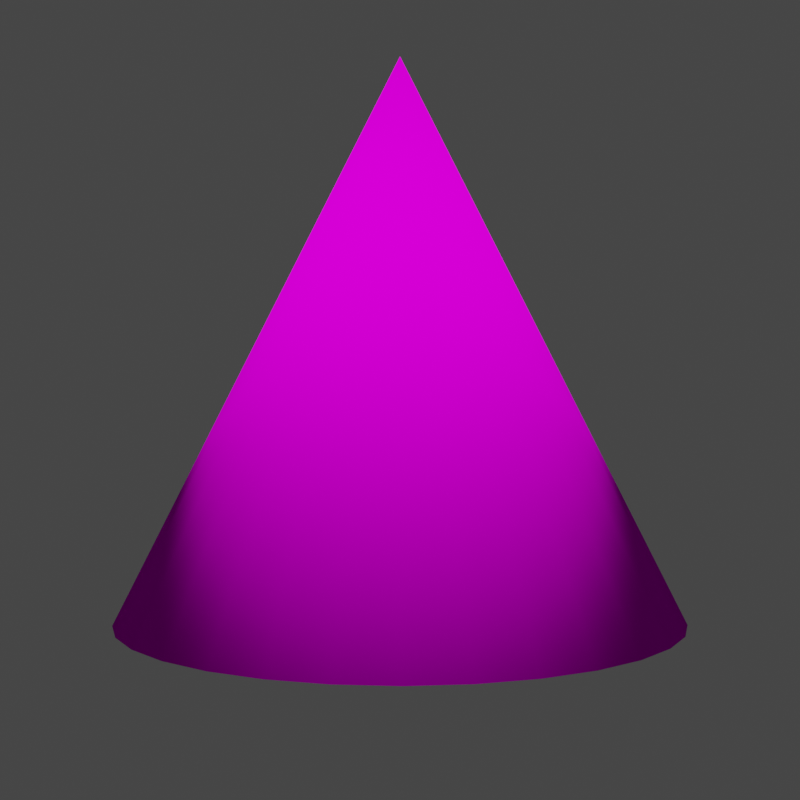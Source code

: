 # Source: cone.blend  (saved by Blender 2.83.19; exported with 4.5.12 LTS)
import bpy
from mathutils import Matrix  # noqa: F401  (used for matrix-valued properties, if any)

bpy.ops.wm.read_factory_settings(use_empty=True)
scene = bpy.context.scene
scene.name = 'Scene'

# ---- collections
col_collection = bpy.data.collections.new('Collection'); scene.collection.children.link(col_collection)

# ---- images (referenced by path relative to the original .blend; pixels are not part of the script)
import os
ASSET_DIR = os.environ.get("B2B_ASSET_DIR", "")  # directory of the original .blend (textures are referenced by path, not embedded)
HERE = os.path.dirname(os.path.abspath(__file__))  # packed textures are extracted next to this script under _unpacked/

def load_image(name, relpath, width, height, colorspace="sRGB"):
    """Load a texture the original file referenced (path relative to the .blend, or extracted next to this script)."""
    p = next((c for c in (os.path.join(HERE, relpath), os.path.join(ASSET_DIR, relpath)) if relpath and os.path.exists(c)), "")
    if p:
        img = bpy.data.images.load(p, check_existing=True)
        img.name = name
    else:  # same state as the original file: an image datablock whose file is absent (Cycles renders it pink)
        img = bpy.data.images.new(name, width, height)
        img.source = "FILE"
        img.filepath = "//" + (relpath or name)
    img.colorspace_settings.name = colorspace
    return img
img_texture = load_image('texture', 'job1_texture.image', 1024, 1024, 'sRGB')

# ---- materials (node trees are filled in below, after node groups)
mat_material_001 = bpy.data.materials.new('Material.001')
mat_material_001.use_transparent_shadow = False

# ---- material node trees
mat_material_001.use_nodes = True; mat_material_001.node_tree.nodes.clear()
_N = mat_material_001.node_tree.nodes; _L = mat_material_001.node_tree.links
n0 = _N.new('ShaderNodeOutputMaterial'); n0.name = 'Material Output'; n0.location = (300, 300)
n1 = _N.new('ShaderNodeBsdfDiffuse'); n1.name = 'Diffuse BSDF'; n1.location = (10, 300)
n1.inputs[1].default_value = 0.5
n2 = _N.new('ShaderNodeTexImage'); n2.name = 'Image Texture'; n2.location = (-280, 280)
n2.image = img_texture
_L.new(n1.outputs[0], n0.inputs[0])
_L.new(n2.outputs[0], n1.inputs[0])
n0.is_active_output = True

# ---- world
world_world = bpy.data.worlds.new('World'); scene.world = world_world
world_world.use_nodes = True; world_world.node_tree.nodes.clear()
_N = world_world.node_tree.nodes; _L = world_world.node_tree.links
n0 = _N.new('ShaderNodeOutputWorld'); n0.name = 'World Output'; n0.location = (300, 300)
n1 = _N.new('ShaderNodeBackground'); n1.name = 'Background'; n1.location = (10, 300)
n1.inputs[0].default_value = (0.05088, 0.05088, 0.05088, 0.0)
_L.new(n1.outputs[0], n0.inputs[0])
n0.is_active_output = True
world_world.color = (0.05088, 0.05088, 0.05088)
world_world.use_sun_shadow = False
world_world.sun_shadow_jitter_overblur = 0.0

# ---- cameras
cam_camera = bpy.data.cameras.new('Camera')
cam_camera.clip_end = 100.0
cam_camera.ortho_scale = 7.314

# ---- lights
light_sun = bpy.data.lights.new('Sun', 'SUN')
light_sun.transmission_factor = 0.0
light_sun.angle = 0.1745
light_sun.energy = 4.0
light_sun.shadow_soft_size = 0.125

# ---- meshes
me_cone = bpy.data.meshes.new('Cone')
me_cone.from_pydata([(0.0, 1.0, -1.0), (0.1951, 0.9808, -1.0), (0.3827, 0.9239, -1.0), (0.5556, 0.8315, -1.0), (0.7071, 0.7071, -1.0), (0.8315, 0.5556, -1.0), (0.9239, 0.3827, -1.0), (0.9808, 0.1951, -1.0), (1.0, 7.55e-08, -1.0), (0.9808, -0.1951, -1.0), (0.9239, -0.3827, -1.0), (0.8315, -0.5556, -1.0), (0.7071, -0.7071, -1.0), (0.5556, -0.8315, -1.0), (0.3827, -0.9239, -1.0), (0.1951, -0.9808, -1.0), (-3.258e-07, -1.0, -1.0), (-0.1951, -0.9808, -1.0), (-0.3827, -0.9239, -1.0), (-0.5556, -0.8315, -1.0), (-0.7071, -0.7071, -1.0), (-0.8315, -0.5556, -1.0), (-0.9239, -0.3827, -1.0), (0.0, 0.0, 1.0), (-0.9808, -0.1951, -1.0), (-1.0, 9.656e-07, -1.0), (-0.9808, 0.1951, -1.0), (-0.9239, 0.3827, -1.0), (-0.8315, 0.5556, -1.0), (-0.7071, 0.7071, -1.0), (-0.5556, 0.8315, -1.0), (-0.3827, 0.9239, -1.0), (-0.1951, 0.9808, -1.0)], [], [(0, 23, 1), (1, 23, 2), (2, 23, 3), (3, 23, 4), (4, 23, 5), (5, 23, 6), (6, 23, 7), (7, 23, 8), (8, 23, 9), (9, 23, 10), (10, 23, 11), (11, 23, 12), (12, 23, 13), (13, 23, 14), (14, 23, 15), (15, 23, 16), (16, 23, 17), (17, 23, 18), (18, 23, 19), (19, 23, 20), (20, 23, 21), (21, 23, 22), (22, 23, 24), (24, 23, 25), (25, 23, 26), (26, 23, 27), (27, 23, 28), (28, 23, 29), (29, 23, 30), (30, 23, 31), (31, 23, 32), (32, 23, 0), (0, 1, 2, 3, 4, 5, 6, 7, 8, 9, 10, 11, 12, 13, 14, 15, 16, 17, 18, 19, 20, 21, 22, 24, 25, 26, 27, 28, 29, 30, 31, 32)])
me_cone.polygons.foreach_set('use_smooth', [True] * 33)
_uv = me_cone.uv_layers.new(name='UVMap')
_uv.uv.foreach_set('vector', [1.357, 0.1971, 0.1619, 0.9049, 1.288, 0.1938, 1.288, 0.1938, 0.1619, 0.9049, 1.219, 0.1872, 1.219, 0.1872, 0.1619, 0.9049, 1.15, 0.1777, 1.15, 0.1777, 0.1619, 0.9049, 1.081, 0.1656, 1.081, 0.1656, 0.1619, 0.9049, 1.01, 0.1514, 1.01, 0.1514, 0.1619, 0.9049, 0.9396, 0.1355, 0.9396, 0.1355, 0.1619, 0.9049, 0.8675, 0.1188, 0.8675, 0.1188, 0.1619, 0.9049, 0.7938, 0.1016, 0.7938, 0.1016, 0.1619, 0.9049, 0.7181, 0.08482, 0.7181, 0.08482, 0.1619, 0.9049, 0.64, 0.069, 0.64, 0.069, 0.1619, 0.9049, 0.5591, 0.05475, 0.5591, 0.05475, 0.1619, 0.9049, 0.4752, 0.04263, 0.4752, 0.04263, 0.1619, 0.9049, 0.3883, 0.03311, 0.3883, 0.03311, 0.1619, 0.9049, 0.299, 0.02655, 0.299, 0.02655, 0.1619, 0.9049, 0.2079, 0.0232, 0.2079, 0.0232, 0.1619, 0.9049, 0.1162, 0.0232, 0.1162, 0.0232, 0.1619, 0.9049, 0.02515, 0.02653, 0.02515, 0.02653, 0.1619, 0.9049, -0.06422, 0.03308, -0.06422, 0.03308, 0.1619, 0.9049, -0.1511, 0.04259, -0.1511, 0.04259, 0.1619, 0.9049, -0.235, 0.05469, -0.235, 0.05469, 0.1619, 0.9049, -0.316, 0.06893, -0.316, 0.06893, 0.1619, 0.9049, -0.3941, 0.08475, -0.3941, 0.08475, 0.1619, 0.9049, -0.4698, 0.1015, -0.4698, 0.1015, 0.1619, 0.9049, -0.5434, 0.1187, -0.5434, 0.1187, 0.1619, 0.9049, -0.6155, 0.1355, -0.6155, 0.1355, 0.1619, 0.9049, -0.6864, 0.1513, -0.6864, 0.1513, 0.1619, 0.9049, -0.7565, 0.1655, -0.7565, 0.1655, 0.1619, 0.9049, -0.8261, 0.1777, -0.8261, 0.1777, 0.1619, 0.9049, -0.8953, 0.1872, -0.8953, 0.1872, 0.1619, 0.9049, -0.9643, 0.1937, -0.9643, 0.1937, 0.1619, 0.9049, -1.033, 0.1971, 1.426, 0.1971, 0.1619, 0.9049, 1.357, 0.1971, 1.357, 0.1971, 1.288, 0.1938, 1.219, 0.1872, 1.15, 0.1777, 1.081, 0.1656, 1.01, 0.1514, 0.9396, 0.1355, 0.8675, 0.1188, 0.7938, 0.1016, 0.7181, 0.08482, 0.64, 0.069, 0.5591, 0.05475, 0.4752, 0.04263, 0.3883, 0.03311, 0.299, 0.02655, 0.2079, 0.0232, 2.576, 0.0232, 2.485, 0.02653, 2.395, 0.03308, 2.308, 0.04259, 2.224, 0.05469, 2.143, 0.06893, 2.065, 0.08475, 1.99, 0.1015, 1.916, 0.1187, 1.844, 0.1355, 1.773, 0.1513, 1.703, 0.1655, 1.633, 0.1777, 1.564, 0.1872, 1.495, 0.1937, 1.426, 0.1971])
me_cone.materials.append(mat_material_001)
me_cone.use_remesh_fix_poles = True
me_cone.use_remesh_preserve_attributes = False
me_cone.use_mirror_vertex_groups = False
me_cone.update()

# ---- objects
ob_camera = bpy.data.objects.new('Camera', cam_camera)
ob_sun = bpy.data.objects.new('Sun', light_sun)
ob_cone = bpy.data.objects.new('Cone', me_cone)

# ---- transforms, parenting, visibility, modifiers, constraints
ob_camera.location = (0.0, -3.975, 0.2808)
ob_camera.rotation_euler = (1.571, -0.0, 0.0)
ob_camera.scale = (1.0, 1.0, 1.0)
ob_camera.lock_rotations_4d = False
ob_camera.empty_display_type = 'ARROWS'
ob_camera.color = (0.0, 0.0, 0.0, 0.0)
ob_camera.display_type = 'WIRE'
ob_camera.lineart.crease_threshold = 0.0
ob_sun.location = (-0.2991, -5.419, 6.122)
ob_sun.rotation_euler = (0.5923, -0.0, 0.0)
ob_sun.lineart.crease_threshold = 0.0
ob_cone.location = (0.0, -1.0, 0.4543)
ob_cone.rotation_euler = (0.0, -0.0, -0.974)
ob_cone.scale = (0.747, 0.747, 0.747)
ob_cone.lineart.crease_threshold = 0.0

# ---- collection membership
col_collection.objects.link(ob_camera)
col_collection.objects.link(ob_sun)
col_collection.objects.link(ob_cone)

# ---- scene / render settings (as saved in the file)
scene.camera = ob_camera
scene.frame_start = 1; scene.frame_end = 250; scene.frame_set(1)
scene.render.engine = 'BLENDER_EEVEE_NEXT'
scene.render.resolution_x = 1080
scene.render.film_transparent = True
scene.cycles.use_denoising = False
scene.cycles.samples = 128
scene.cycles.sampling_pattern = 'TABULATED_SOBOL'
scene.cycles.use_adaptive_sampling = False
scene.cycles.use_light_tree = False
scene.eevee.taa_samples = 4
scene.eevee.taa_render_samples = 4
scene.eevee.use_taa_reprojection = False
scene.view_settings.view_transform = 'Filmic'
bpy.context.view_layer.update()
